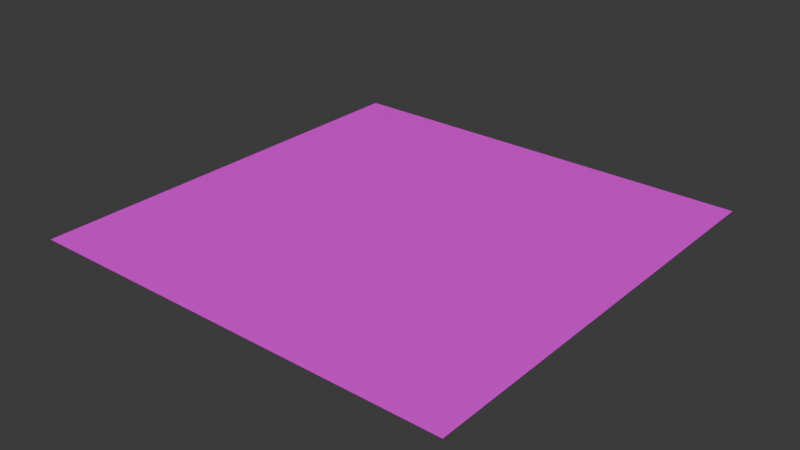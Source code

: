 # Source: shakewave.blend  (saved by Blender 4.0.36; exported with 4.5.12 LTS)
import bpy
from mathutils import Matrix  # noqa: F401  (used for matrix-valued properties, if any)

bpy.ops.wm.read_factory_settings(use_empty=True)
scene = bpy.context.scene
scene.name = 'Scene'

# ---- images (referenced by path relative to the original .blend; pixels are not part of the script)
import os
ASSET_DIR = os.environ.get("B2B_ASSET_DIR", "")  # directory of the original .blend (textures are referenced by path, not embedded)
HERE = os.path.dirname(os.path.abspath(__file__))  # packed textures are extracted next to this script under _unpacked/

def load_image(name, relpath, width, height, colorspace="sRGB"):
    """Load a texture the original file referenced (path relative to the .blend, or extracted next to this script)."""
    p = next((c for c in (os.path.join(HERE, relpath), os.path.join(ASSET_DIR, relpath)) if relpath and os.path.exists(c)), "")
    if p:
        img = bpy.data.images.load(p, check_existing=True)
        img.name = name
    else:  # same state as the original file: an image datablock whose file is absent (Cycles renders it pink)
        img = bpy.data.images.new(name, width, height)
        img.source = "FILE"
        img.filepath = "//" + (relpath or name)
    img.colorspace_settings.name = colorspace
    return img
img_shakewave_png = load_image('shakewave.png', 'shakewave.png', 1024, 1024, 'sRGB')

# ---- materials (node trees are filled in below, after node groups)
mat_x = bpy.data.materials.new('材质')
mat_x.surface_render_method = 'BLENDED'
mat_x.blend_method = 'BLEND'

# ---- material node trees
mat_x.use_nodes = True; mat_x.node_tree.nodes.clear()
_N = mat_x.node_tree.nodes; _L = mat_x.node_tree.links
n0 = _N.new('ShaderNodeBsdfPrincipled'); n0.name = '原理化BSDF'; n0.location = (122, 290)
n0.inputs[3].default_value = 1.45
n1 = _N.new('ShaderNodeOutputMaterial'); n1.name = '材质输出'; n1.location = (412, 290)
n2 = _N.new('ShaderNodeTexImage'); n2.name = '图像纹理'; n2.location = (-251, 285)
n2.image = img_shakewave_png
n2.interpolation = 'Closest'
_L.new(n0.outputs[0], n1.inputs[0])
_L.new(n2.outputs[0], n0.inputs[0])
_L.new(n2.outputs[1], n0.inputs[4])
n1.is_active_output = True

# ---- world
world_world = bpy.data.worlds.new('World'); scene.world = world_world
world_world.use_nodes = True; world_world.node_tree.nodes.clear()
_N = world_world.node_tree.nodes; _L = world_world.node_tree.links
n0 = _N.new('ShaderNodeOutputWorld'); n0.name = 'World Output'; n0.location = (300, 300)
n1 = _N.new('ShaderNodeBackground'); n1.name = 'Background'; n1.location = (10, 300)
n1.inputs[0].default_value = (0.05088, 0.05088, 0.05088, 1.0)
_L.new(n1.outputs[0], n0.inputs[0])
n0.is_active_output = True
world_world.color = (0.05088, 0.05088, 0.05088)
world_world.use_sun_shadow = False
world_world.sun_shadow_jitter_overblur = 0.0

# ---- meshes
me_001 = bpy.data.meshes.new('平面.001')
me_001.from_pydata([(-1.0, -1.0, 0.0), (1.0, -1.0, 0.0), (-1.0, 1.0, 0.0), (1.0, 1.0, 0.0)], [], [(0, 1, 3, 2)])
_uv = me_001.uv_layers.new(name='UV 贴图')
_uv.uv.foreach_set('vector', [0.0, 0.0, 1.0, 0.0, 1.0, 1.0, 0.0, 1.0])
me_001.materials.append(mat_x)
me_001.update()
arm_x = bpy.data.armatures.new('骨架')  # bones are not reproduced

# ---- objects
ob_x = bpy.data.objects.new('平面', me_001)
ob_x_1 = bpy.data.objects.new('骨架', arm_x)

# ---- transforms, parenting, visibility, modifiers, constraints
ob_x.parent = ob_x_1
ob_x.location = (0.0, 0.0, 0.0)
_vg = ob_x.vertex_groups.new(name='Root_1')
_vg.add([0, 1, 2, 3], 1.0, 'REPLACE')
_vg = ob_x.vertex_groups.new(name='Root')
_m = ob_x.modifiers.new('骨架', 'ARMATURE')
_m.object = ob_x_1
ob_x_1.location = (0.0, 0.0, 0.0)

# ---- collection membership
scene.collection.objects.link(ob_x)
scene.collection.objects.link(ob_x_1)

# ---- scene / render settings (as saved in the file)
scene.frame_start = 0; scene.frame_end = 60; scene.frame_set(60)
scene.render.engine = 'BLENDER_EEVEE_NEXT'
scene.render.fps = 60
scene.cycles.sampling_pattern = 'TABULATED_SOBOL'
bpy.context.view_layer.update()

# ---- added for rendering (the .blend has no active camera and no usable light): camera, sun
cam_auto = bpy.data.cameras.new('AutoCamera')
cam_auto.lens = 50.0
cam_auto.sensor_width = 36.0
cam_auto.clip_end = 1000.0
ob_auto_camera = bpy.data.objects.new('AutoCamera', cam_auto)
scene.collection.objects.link(ob_auto_camera)
ob_auto_camera.location = (2.61693, -3.14032, 2.09354)
ob_auto_camera.rotation_euler = (1.09748, -7.21219e-08, 0.694738)
scene.camera = ob_auto_camera
light_auto_sun = bpy.data.lights.new('AutoSun', 'SUN')
light_auto_sun.energy = 3.0
light_auto_sun.angle = 0.0523599
ob_auto_sun = bpy.data.objects.new('AutoSun', light_auto_sun)
scene.collection.objects.link(ob_auto_sun)
ob_auto_sun.rotation_euler = (0.872665, 0.174533, 0.523599)
bpy.context.view_layer.update()
